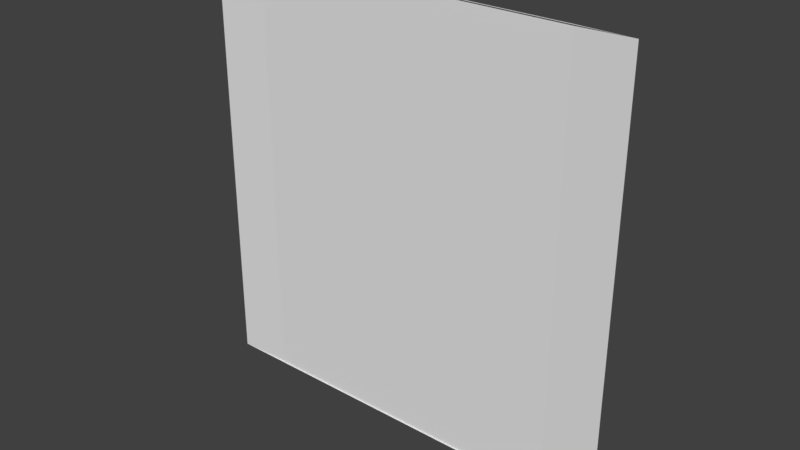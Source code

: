 # Source: track_piece_16m_straight.blend  (saved by Blender 2.79.0; exported with 4.5.12 LTS)
import bpy
from mathutils import Matrix  # noqa: F401  (used for matrix-valued properties, if any)

bpy.ops.wm.read_factory_settings(use_empty=True)
scene = bpy.context.scene
scene.name = 'Scene'

# ---- collections
col_collection_1 = bpy.data.collections.new('Collection 1'); scene.collection.children.link(col_collection_1)

# ---- world
world_world = bpy.data.worlds.new('World'); scene.world = world_world
world_world.color = (0.05088, 0.05088, 0.05088)
world_world.use_sun_shadow = False
world_world.sun_shadow_jitter_overblur = 0.0
world_world.cycles.sampling_method = 'MANUAL'

# ---- meshes
me_cube = bpy.data.meshes.new('Cube')
me_cube.from_pydata([(-8.0, 0.0, 8.0), (-6.0, 0.05, 8.0), (-8.0, 0.0, -8.0), (-6.0, 0.05, -8.0), (8.0, 0.0, 8.0), (6.0, 0.05, 8.0), (8.0, 0.0, -8.0), (6.0, 0.05, -8.0)], [], [(0, 1, 3, 2), (2, 3, 7, 6), (6, 7, 5, 4), (4, 5, 1, 0), (7, 3, 1, 5)])
_uv = me_cube.uv_layers.new(name='UVMap')
_uv.uv.foreach_set('vector', [9.978e-05, 0.003204, 0.1243, 0.003205, 0.1243, 0.9966, 9.966e-05, 0.9966, 0.0001422, 0.9999, 0.1243, 0.9966, 0.8694, 0.9966, 0.9936, 0.9996, 0.9936, 0.9966, 0.8694, 0.9966, 0.8694, 0.003204, 0.9936, 0.003204, 0.9936, 9.966e-05, 0.8694, 0.003204, 0.1243, 0.003205, 0.0001374, 0.0001001, 0.8694, 0.9966, 0.1243, 0.9966, 0.1243, 0.003205, 0.8694, 0.003204])
me_cube.use_remesh_preserve_volume = False
me_cube.use_remesh_preserve_attributes = False
me_cube.use_mirror_vertex_groups = False
me_cube.update()

# ---- objects
ob_track_piece_16m_straight = bpy.data.objects.new('track_piece_16m_straight', me_cube)

# ---- transforms, parenting, visibility, modifiers, constraints
ob_track_piece_16m_straight.location = (0.0, 0.0, 0.0)
ob_track_piece_16m_straight.lineart.crease_threshold = 0.0

# ---- collection membership
col_collection_1.objects.link(ob_track_piece_16m_straight)

# ---- scene / render settings (as saved in the file)
scene.frame_start = 1; scene.frame_end = 250; scene.frame_set(1)
scene.render.engine = 'BLENDER_EEVEE_NEXT'
scene.render.resolution_percentage = 50
scene.render.dither_intensity = 0.0
scene.cycles.use_denoising = False
scene.cycles.samples = 128
scene.cycles.sampling_pattern = 'TABULATED_SOBOL'
scene.cycles.use_adaptive_sampling = False
scene.cycles.use_light_tree = False
scene.cycles.blur_glossy = 0.0
scene.cycles.sample_clamp_indirect = 0.0
scene.view_settings.view_transform = 'Standard'
bpy.context.view_layer.update()

# ---- added for rendering (the .blend has no active camera and no usable light): camera, sun
cam_auto = bpy.data.cameras.new('AutoCamera')
cam_auto.lens = 50.0
cam_auto.sensor_width = 36.0
cam_auto.clip_end = 1000.0
ob_auto_camera = bpy.data.objects.new('AutoCamera', cam_auto)
scene.collection.objects.link(ob_auto_camera)
ob_auto_camera.location = (20.9355, -25.0976, 16.7484)
ob_auto_camera.rotation_euler = (1.09748, -7.21219e-08, 0.694738)
scene.camera = ob_auto_camera
light_auto_sun = bpy.data.lights.new('AutoSun', 'SUN')
light_auto_sun.energy = 3.0
light_auto_sun.angle = 0.0523599
ob_auto_sun = bpy.data.objects.new('AutoSun', light_auto_sun)
scene.collection.objects.link(ob_auto_sun)
ob_auto_sun.rotation_euler = (0.872665, 0.174533, 0.523599)
bpy.context.view_layer.update()
